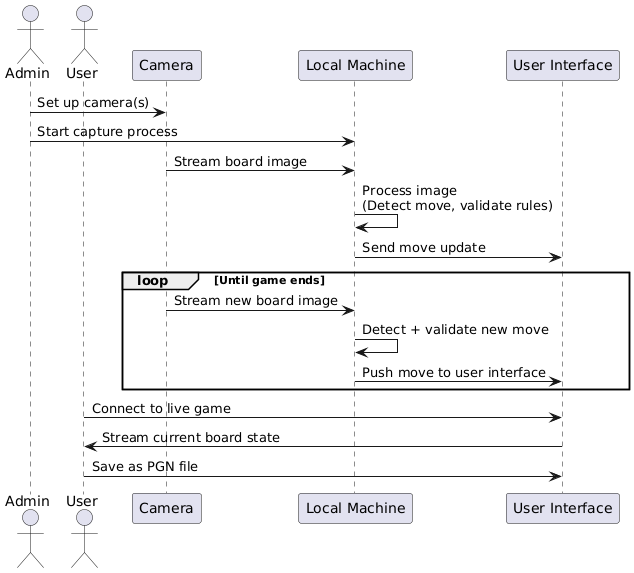

The diagram above was rendered by PlantUML. Its source (embedded in the PNG):
@startuml
actor Admin as admin
actor User as user

participant "Camera" as camera
participant "Local Machine" as machine
participant "User Interface" as ui

admin -> camera : Set up camera(s)
admin -> machine : Start capture process

camera -> machine : Stream board image
machine -> machine : Process image\n(Detect move, validate rules)
machine -> ui : Send move update

loop Until game ends
    camera -> machine : Stream new board image
    machine -> machine : Detect + validate new move
    machine -> ui : Push move to user interface
end

user -> ui : Connect to live game
ui -> user : Stream current board state

user -> ui : Save as PGN file
@enduml